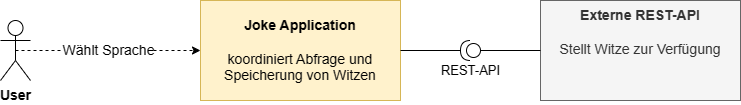

The diagram above was exported from draw.io. Its source (the exported page's mxGraphModel, read from the mxfile embedded in the PNG):
<mxGraphModel dx="1379" dy="796" grid="1" gridSize="10" guides="1" tooltips="1" connect="1" arrows="1" fold="1" page="1" pageScale="1" pageWidth="827" pageHeight="1169" math="0" shadow="0">
  <root>
    <mxCell id="0" />
    <mxCell id="1" parent="0" />
    <mxCell id="zNEgu30txlpyItWICn7m-26" value="&lt;div&gt;&lt;b&gt;&lt;br&gt;&lt;/b&gt;&lt;/div&gt;&lt;div&gt;&lt;b&gt;Joke Application&lt;/b&gt;&lt;/div&gt;&lt;div&gt;&lt;b&gt;&lt;br&gt;&lt;/b&gt;&lt;/div&gt;&lt;div&gt;koordiniert Abfrage und Speicherung von Witzen&lt;/div&gt;&lt;div&gt;&lt;br&gt;&lt;/div&gt;" style="rounded=0;whiteSpace=wrap;html=1;fillColor=#fff2cc;strokeColor=#d6b656;labelPosition=center;verticalLabelPosition=middle;align=center;verticalAlign=middle;fontSize=14;fontStyle=0" parent="1" vertex="1">
      <mxGeometry x="240" y="320" width="200" height="100" as="geometry" />
    </mxCell>
    <mxCell id="v6YOQeAQ7SYA2Z-97__9-3" value="&lt;div style=&quot;font-size: 14px;&quot;&gt;Wählt Sprache&lt;/div&gt;" style="edgeStyle=orthogonalEdgeStyle;rounded=0;orthogonalLoop=1;jettySize=auto;html=1;exitX=0.5;exitY=0.5;exitDx=0;exitDy=0;exitPerimeter=0;entryX=0;entryY=0.5;entryDx=0;entryDy=0;fontSize=14;dashed=1;" parent="1" source="zNEgu30txlpyItWICn7m-2" target="zNEgu30txlpyItWICn7m-26" edge="1">
      <mxGeometry relative="1" as="geometry" />
    </mxCell>
    <mxCell id="zNEgu30txlpyItWICn7m-2" value="User" style="shape=umlActor;verticalLabelPosition=bottom;verticalAlign=top;html=1;outlineConnect=0;fontSize=14;fontStyle=1" parent="1" vertex="1">
      <mxGeometry x="40" y="340" width="30" height="60" as="geometry" />
    </mxCell>
    <mxCell id="zNEgu30txlpyItWICn7m-25" value="&lt;div&gt;&lt;b&gt;Externe REST-API&lt;/b&gt;&lt;/div&gt;&lt;div&gt;&lt;br&gt;&lt;/div&gt;&lt;div&gt;Stellt Witze zur Verfügung&lt;/div&gt;" style="rounded=0;whiteSpace=wrap;html=1;labelPosition=center;verticalLabelPosition=middle;align=center;verticalAlign=top;fillColor=#f5f5f5;strokeColor=#666666;fontSize=14;fontStyle=0;horizontal=1;fontColor=#333333;" parent="1" vertex="1">
      <mxGeometry x="580" y="320" width="200" height="100" as="geometry" />
    </mxCell>
    <mxCell id="v6YOQeAQ7SYA2Z-97__9-7" style="edgeStyle=orthogonalEdgeStyle;rounded=0;orthogonalLoop=1;jettySize=auto;html=1;entryX=1;entryY=0.5;entryDx=0;entryDy=0;endArrow=none;endFill=0;" parent="1" source="v6YOQeAQ7SYA2Z-97__9-6" target="zNEgu30txlpyItWICn7m-26" edge="1">
      <mxGeometry relative="1" as="geometry" />
    </mxCell>
    <mxCell id="v6YOQeAQ7SYA2Z-97__9-8" style="edgeStyle=orthogonalEdgeStyle;rounded=0;orthogonalLoop=1;jettySize=auto;html=1;entryX=0;entryY=0.5;entryDx=0;entryDy=0;endArrow=none;endFill=0;" parent="1" source="v6YOQeAQ7SYA2Z-97__9-6" target="zNEgu30txlpyItWICn7m-25" edge="1">
      <mxGeometry relative="1" as="geometry" />
    </mxCell>
    <mxCell id="v6YOQeAQ7SYA2Z-97__9-6" value="REST-API" style="shape=providedRequiredInterface;html=1;verticalLabelPosition=bottom;sketch=0;direction=west;fontSize=13;" parent="1" vertex="1">
      <mxGeometry x="500" y="360" width="20" height="20" as="geometry" />
    </mxCell>
  </root>
</mxGraphModel>